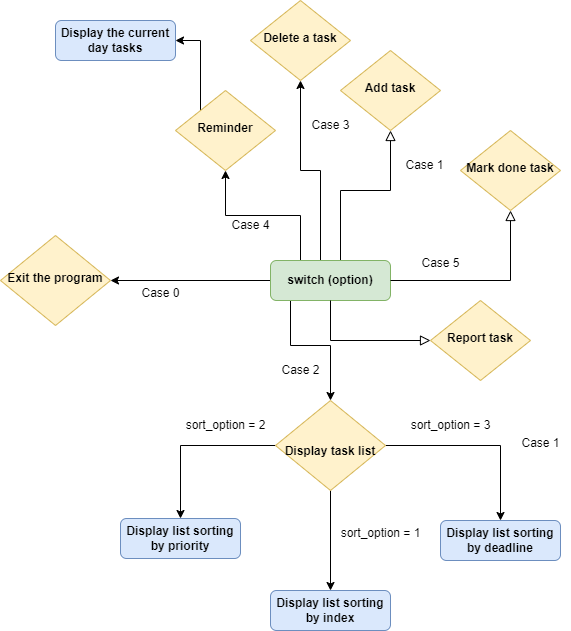

The diagram above was exported from draw.io. Its source (the exported page's mxGraphModel, read from the mxfile embedded in the PNG):
<mxGraphModel dx="1877" dy="573" grid="1" gridSize="10" guides="1" tooltips="1" connect="1" arrows="1" fold="1" page="1" pageScale="1" pageWidth="827" pageHeight="1169" math="0" shadow="0">
  <root>
    <mxCell id="WIyWlLk6GJQsqaUBKTNV-0" />
    <mxCell id="WIyWlLk6GJQsqaUBKTNV-1" parent="WIyWlLk6GJQsqaUBKTNV-0" />
    <mxCell id="WIyWlLk6GJQsqaUBKTNV-2" value="" style="rounded=0;html=1;jettySize=auto;orthogonalLoop=1;fontSize=11;endArrow=block;endFill=0;endSize=8;strokeWidth=1;shadow=0;labelBackgroundColor=none;edgeStyle=orthogonalEdgeStyle;" parent="WIyWlLk6GJQsqaUBKTNV-1" source="WIyWlLk6GJQsqaUBKTNV-3" target="WIyWlLk6GJQsqaUBKTNV-6" edge="1">
      <mxGeometry relative="1" as="geometry">
        <Array as="points">
          <mxPoint x="330" y="420" />
          <mxPoint x="380" y="420" />
        </Array>
      </mxGeometry>
    </mxCell>
    <mxCell id="UOZpZ8i7La9ti-TLaKjV-2" style="edgeStyle=orthogonalEdgeStyle;rounded=0;orthogonalLoop=1;jettySize=auto;html=1;exitX=0.5;exitY=1;exitDx=0;exitDy=0;entryX=0.5;entryY=0;entryDx=0;entryDy=0;" parent="WIyWlLk6GJQsqaUBKTNV-1" source="WIyWlLk6GJQsqaUBKTNV-3" target="WIyWlLk6GJQsqaUBKTNV-10" edge="1">
      <mxGeometry relative="1" as="geometry">
        <mxPoint x="320" y="620" as="targetPoint" />
        <Array as="points">
          <mxPoint x="280" y="530" />
          <mxPoint x="280" y="575" />
          <mxPoint x="320" y="575" />
        </Array>
      </mxGeometry>
    </mxCell>
    <mxCell id="UOZpZ8i7La9ti-TLaKjV-8" style="edgeStyle=orthogonalEdgeStyle;rounded=0;orthogonalLoop=1;jettySize=auto;html=1;exitX=0.75;exitY=0;exitDx=0;exitDy=0;entryX=0.5;entryY=1;entryDx=0;entryDy=0;" parent="WIyWlLk6GJQsqaUBKTNV-1" source="WIyWlLk6GJQsqaUBKTNV-3" target="UOZpZ8i7La9ti-TLaKjV-3" edge="1">
      <mxGeometry relative="1" as="geometry">
        <Array as="points">
          <mxPoint x="310" y="490" />
          <mxPoint x="310" y="400" />
          <mxPoint x="290" y="400" />
        </Array>
      </mxGeometry>
    </mxCell>
    <mxCell id="UOZpZ8i7La9ti-TLaKjV-25" style="edgeStyle=orthogonalEdgeStyle;rounded=0;orthogonalLoop=1;jettySize=auto;html=1;exitX=0;exitY=0.5;exitDx=0;exitDy=0;" parent="WIyWlLk6GJQsqaUBKTNV-1" source="WIyWlLk6GJQsqaUBKTNV-3" target="UOZpZ8i7La9ti-TLaKjV-24" edge="1">
      <mxGeometry relative="1" as="geometry">
        <Array as="points" />
      </mxGeometry>
    </mxCell>
    <mxCell id="UOZpZ8i7La9ti-TLaKjV-27" style="edgeStyle=orthogonalEdgeStyle;rounded=0;orthogonalLoop=1;jettySize=auto;html=1;" parent="WIyWlLk6GJQsqaUBKTNV-1" source="WIyWlLk6GJQsqaUBKTNV-3" target="UOZpZ8i7La9ti-TLaKjV-5" edge="1">
      <mxGeometry relative="1" as="geometry">
        <Array as="points">
          <mxPoint x="290" y="445" />
          <mxPoint x="215" y="445" />
        </Array>
      </mxGeometry>
    </mxCell>
    <mxCell id="WIyWlLk6GJQsqaUBKTNV-3" value="switch (option)" style="rounded=1;whiteSpace=wrap;html=1;fontSize=12;glass=0;strokeWidth=1;shadow=0;fillColor=#d5e8d4;strokeColor=#82b366;fontStyle=1" parent="WIyWlLk6GJQsqaUBKTNV-1" vertex="1">
      <mxGeometry x="260" y="490" width="120" height="40" as="geometry" />
    </mxCell>
    <mxCell id="WIyWlLk6GJQsqaUBKTNV-6" value="Add task" style="rhombus;whiteSpace=wrap;html=1;shadow=0;fontFamily=Helvetica;fontSize=12;align=center;strokeWidth=1;spacing=6;spacingTop=-4;fillColor=#fff2cc;strokeColor=#d6b656;fontStyle=1" parent="WIyWlLk6GJQsqaUBKTNV-1" vertex="1">
      <mxGeometry x="330" y="280" width="100" height="80" as="geometry" />
    </mxCell>
    <mxCell id="UOZpZ8i7La9ti-TLaKjV-14" style="edgeStyle=orthogonalEdgeStyle;rounded=0;orthogonalLoop=1;jettySize=auto;html=1;exitX=0.5;exitY=1;exitDx=0;exitDy=0;entryX=0.5;entryY=0;entryDx=0;entryDy=0;" parent="WIyWlLk6GJQsqaUBKTNV-1" source="WIyWlLk6GJQsqaUBKTNV-10" target="WIyWlLk6GJQsqaUBKTNV-12" edge="1">
      <mxGeometry relative="1" as="geometry" />
    </mxCell>
    <mxCell id="UOZpZ8i7La9ti-TLaKjV-18" style="edgeStyle=orthogonalEdgeStyle;rounded=0;orthogonalLoop=1;jettySize=auto;html=1;exitX=0;exitY=0.5;exitDx=0;exitDy=0;entryX=0.5;entryY=0;entryDx=0;entryDy=0;" parent="WIyWlLk6GJQsqaUBKTNV-1" source="WIyWlLk6GJQsqaUBKTNV-10" target="UOZpZ8i7La9ti-TLaKjV-17" edge="1">
      <mxGeometry relative="1" as="geometry" />
    </mxCell>
    <mxCell id="UOZpZ8i7La9ti-TLaKjV-22" style="edgeStyle=orthogonalEdgeStyle;rounded=0;orthogonalLoop=1;jettySize=auto;html=1;exitX=1;exitY=0.5;exitDx=0;exitDy=0;entryX=0.5;entryY=0;entryDx=0;entryDy=0;" parent="WIyWlLk6GJQsqaUBKTNV-1" source="WIyWlLk6GJQsqaUBKTNV-10" target="UOZpZ8i7La9ti-TLaKjV-21" edge="1">
      <mxGeometry relative="1" as="geometry" />
    </mxCell>
    <mxCell id="WIyWlLk6GJQsqaUBKTNV-10" value="&lt;br&gt;Display task list" style="rhombus;whiteSpace=wrap;html=1;shadow=0;fontFamily=Helvetica;fontSize=12;align=center;strokeWidth=1;spacing=6;spacingTop=-4;fillColor=#fff2cc;strokeColor=#d6b656;fontStyle=1" parent="WIyWlLk6GJQsqaUBKTNV-1" vertex="1">
      <mxGeometry x="265" y="630" width="110" height="90" as="geometry" />
    </mxCell>
    <mxCell id="WIyWlLk6GJQsqaUBKTNV-12" value="Display list sorting by index" style="rounded=1;whiteSpace=wrap;html=1;fontSize=12;glass=0;strokeWidth=1;shadow=0;fillColor=#dae8fc;strokeColor=#6c8ebf;fontStyle=1" parent="WIyWlLk6GJQsqaUBKTNV-1" vertex="1">
      <mxGeometry x="260" y="820" width="120" height="40" as="geometry" />
    </mxCell>
    <mxCell id="UOZpZ8i7La9ti-TLaKjV-3" value="Delete a task" style="rhombus;whiteSpace=wrap;html=1;shadow=0;fontFamily=Helvetica;fontSize=12;align=center;strokeWidth=1;spacing=6;spacingTop=-4;fillColor=#fff2cc;strokeColor=#d6b656;fontStyle=1" parent="WIyWlLk6GJQsqaUBKTNV-1" vertex="1">
      <mxGeometry x="240" y="230" width="100" height="80" as="geometry" />
    </mxCell>
    <mxCell id="ZTA6wFwh6_HcINF2Z5Eh-4" style="edgeStyle=orthogonalEdgeStyle;rounded=0;orthogonalLoop=1;jettySize=auto;html=1;exitX=0;exitY=0;exitDx=0;exitDy=0;entryX=1;entryY=0.5;entryDx=0;entryDy=0;" parent="WIyWlLk6GJQsqaUBKTNV-1" source="UOZpZ8i7La9ti-TLaKjV-5" target="ZTA6wFwh6_HcINF2Z5Eh-3" edge="1">
      <mxGeometry relative="1" as="geometry" />
    </mxCell>
    <mxCell id="UOZpZ8i7La9ti-TLaKjV-5" value="Reminder" style="rhombus;whiteSpace=wrap;html=1;shadow=0;fontFamily=Helvetica;fontSize=12;align=center;strokeWidth=1;spacing=6;spacingTop=-4;fillColor=#fff2cc;strokeColor=#d6b656;fontStyle=1" parent="WIyWlLk6GJQsqaUBKTNV-1" vertex="1">
      <mxGeometry x="165" y="320" width="100" height="80" as="geometry" />
    </mxCell>
    <mxCell id="UOZpZ8i7La9ti-TLaKjV-9" value="Case 2" style="text;html=1;align=center;verticalAlign=middle;resizable=0;points=[];autosize=1;strokeColor=none;fillColor=none;" parent="WIyWlLk6GJQsqaUBKTNV-1" vertex="1">
      <mxGeometry x="260" y="585" width="60" height="30" as="geometry" />
    </mxCell>
    <mxCell id="UOZpZ8i7La9ti-TLaKjV-10" value="Case 1" style="text;html=1;align=center;verticalAlign=middle;resizable=0;points=[];autosize=1;strokeColor=none;fillColor=none;" parent="WIyWlLk6GJQsqaUBKTNV-1" vertex="1">
      <mxGeometry x="384" y="380" width="60" height="30" as="geometry" />
    </mxCell>
    <mxCell id="UOZpZ8i7La9ti-TLaKjV-11" value="Case 3" style="text;html=1;align=center;verticalAlign=middle;resizable=0;points=[];autosize=1;strokeColor=none;fillColor=none;" parent="WIyWlLk6GJQsqaUBKTNV-1" vertex="1">
      <mxGeometry x="290" y="340" width="60" height="30" as="geometry" />
    </mxCell>
    <mxCell id="UOZpZ8i7La9ti-TLaKjV-13" value="Case 4" style="text;html=1;align=center;verticalAlign=middle;resizable=0;points=[];autosize=1;strokeColor=none;fillColor=none;" parent="WIyWlLk6GJQsqaUBKTNV-1" vertex="1">
      <mxGeometry x="210" y="440" width="60" height="30" as="geometry" />
    </mxCell>
    <mxCell id="UOZpZ8i7La9ti-TLaKjV-15" value="sort_option = 1" style="text;html=1;align=center;verticalAlign=middle;resizable=0;points=[];autosize=1;strokeColor=none;fillColor=none;" parent="WIyWlLk6GJQsqaUBKTNV-1" vertex="1">
      <mxGeometry x="320" y="748" width="100" height="30" as="geometry" />
    </mxCell>
    <mxCell id="UOZpZ8i7La9ti-TLaKjV-17" value="Display list sorting by priority" style="rounded=1;whiteSpace=wrap;html=1;fontSize=12;glass=0;strokeWidth=1;shadow=0;fillColor=#dae8fc;strokeColor=#6c8ebf;fontStyle=1" parent="WIyWlLk6GJQsqaUBKTNV-1" vertex="1">
      <mxGeometry x="110" y="748" width="120" height="40" as="geometry" />
    </mxCell>
    <mxCell id="UOZpZ8i7La9ti-TLaKjV-19" value="sort_option = 2" style="text;html=1;align=center;verticalAlign=middle;resizable=0;points=[];autosize=1;strokeColor=none;fillColor=none;" parent="WIyWlLk6GJQsqaUBKTNV-1" vertex="1">
      <mxGeometry x="165" y="640" width="100" height="30" as="geometry" />
    </mxCell>
    <mxCell id="UOZpZ8i7La9ti-TLaKjV-21" value="Display list sorting by deadline" style="rounded=1;whiteSpace=wrap;html=1;fontSize=12;glass=0;strokeWidth=1;shadow=0;fillColor=#dae8fc;strokeColor=#6c8ebf;fontStyle=1" parent="WIyWlLk6GJQsqaUBKTNV-1" vertex="1">
      <mxGeometry x="430" y="750" width="120" height="40" as="geometry" />
    </mxCell>
    <mxCell id="UOZpZ8i7La9ti-TLaKjV-23" value="sort_option = 3" style="text;html=1;align=center;verticalAlign=middle;resizable=0;points=[];autosize=1;strokeColor=none;fillColor=none;" parent="WIyWlLk6GJQsqaUBKTNV-1" vertex="1">
      <mxGeometry x="390" y="640" width="100" height="30" as="geometry" />
    </mxCell>
    <mxCell id="UOZpZ8i7La9ti-TLaKjV-24" value="Exit the program" style="rhombus;whiteSpace=wrap;html=1;shadow=0;fontFamily=Helvetica;fontSize=12;align=center;strokeWidth=1;spacing=6;spacingTop=-4;fillColor=#fff2cc;strokeColor=#d6b656;fontStyle=1" parent="WIyWlLk6GJQsqaUBKTNV-1" vertex="1">
      <mxGeometry x="-10" y="465" width="110" height="90" as="geometry" />
    </mxCell>
    <mxCell id="UOZpZ8i7La9ti-TLaKjV-26" value="Case 0" style="text;html=1;align=center;verticalAlign=middle;resizable=0;points=[];autosize=1;strokeColor=none;fillColor=none;" parent="WIyWlLk6GJQsqaUBKTNV-1" vertex="1">
      <mxGeometry x="120" y="508" width="60" height="30" as="geometry" />
    </mxCell>
    <mxCell id="ZTA6wFwh6_HcINF2Z5Eh-3" value="Display the current day tasks" style="rounded=1;whiteSpace=wrap;html=1;fontSize=12;glass=0;strokeWidth=1;shadow=0;fillColor=#dae8fc;strokeColor=#6c8ebf;fontStyle=1" parent="WIyWlLk6GJQsqaUBKTNV-1" vertex="1">
      <mxGeometry x="45" y="250" width="120" height="40" as="geometry" />
    </mxCell>
    <mxCell id="_Sdv5lvDiiupfhvsM0Ac-1" value="" style="rounded=0;html=1;jettySize=auto;orthogonalLoop=1;fontSize=11;endArrow=block;endFill=0;endSize=8;strokeWidth=1;shadow=0;labelBackgroundColor=none;edgeStyle=orthogonalEdgeStyle;exitX=1;exitY=0.5;exitDx=0;exitDy=0;" edge="1" parent="WIyWlLk6GJQsqaUBKTNV-1" target="_Sdv5lvDiiupfhvsM0Ac-2" source="WIyWlLk6GJQsqaUBKTNV-3">
      <mxGeometry relative="1" as="geometry">
        <mxPoint x="570" y="580" as="sourcePoint" />
        <Array as="points">
          <mxPoint x="500" y="510" />
        </Array>
      </mxGeometry>
    </mxCell>
    <mxCell id="_Sdv5lvDiiupfhvsM0Ac-2" value="Mark done task" style="rhombus;whiteSpace=wrap;html=1;shadow=0;fontFamily=Helvetica;fontSize=12;align=center;strokeWidth=1;spacing=6;spacingTop=-4;fillColor=#fff2cc;strokeColor=#d6b656;fontStyle=1" vertex="1" parent="WIyWlLk6GJQsqaUBKTNV-1">
      <mxGeometry x="450" y="360" width="100" height="80" as="geometry" />
    </mxCell>
    <mxCell id="_Sdv5lvDiiupfhvsM0Ac-3" value="Case 5" style="text;html=1;align=center;verticalAlign=middle;resizable=0;points=[];autosize=1;strokeColor=none;fillColor=none;" vertex="1" parent="WIyWlLk6GJQsqaUBKTNV-1">
      <mxGeometry x="400" y="478" width="60" height="30" as="geometry" />
    </mxCell>
    <mxCell id="_Sdv5lvDiiupfhvsM0Ac-7" value="" style="rounded=0;html=1;jettySize=auto;orthogonalLoop=1;fontSize=11;endArrow=block;endFill=0;endSize=8;strokeWidth=1;shadow=0;labelBackgroundColor=none;edgeStyle=orthogonalEdgeStyle;exitX=0.5;exitY=1;exitDx=0;exitDy=0;entryX=0;entryY=0.5;entryDx=0;entryDy=0;" edge="1" parent="WIyWlLk6GJQsqaUBKTNV-1" target="_Sdv5lvDiiupfhvsM0Ac-8" source="WIyWlLk6GJQsqaUBKTNV-3">
      <mxGeometry relative="1" as="geometry">
        <mxPoint x="330" y="559" as="sourcePoint" />
        <Array as="points">
          <mxPoint x="320" y="570" />
        </Array>
      </mxGeometry>
    </mxCell>
    <mxCell id="_Sdv5lvDiiupfhvsM0Ac-8" value="Report task" style="rhombus;whiteSpace=wrap;html=1;shadow=0;fontFamily=Helvetica;fontSize=12;align=center;strokeWidth=1;spacing=6;spacingTop=-4;fillColor=#fff2cc;strokeColor=#d6b656;fontStyle=1" vertex="1" parent="WIyWlLk6GJQsqaUBKTNV-1">
      <mxGeometry x="420" y="530" width="100" height="80" as="geometry" />
    </mxCell>
    <mxCell id="_Sdv5lvDiiupfhvsM0Ac-9" value="Case 1" style="text;html=1;align=center;verticalAlign=middle;resizable=0;points=[];autosize=1;strokeColor=none;fillColor=none;" vertex="1" parent="WIyWlLk6GJQsqaUBKTNV-1">
      <mxGeometry x="500" y="658" width="60" height="30" as="geometry" />
    </mxCell>
  </root>
</mxGraphModel>